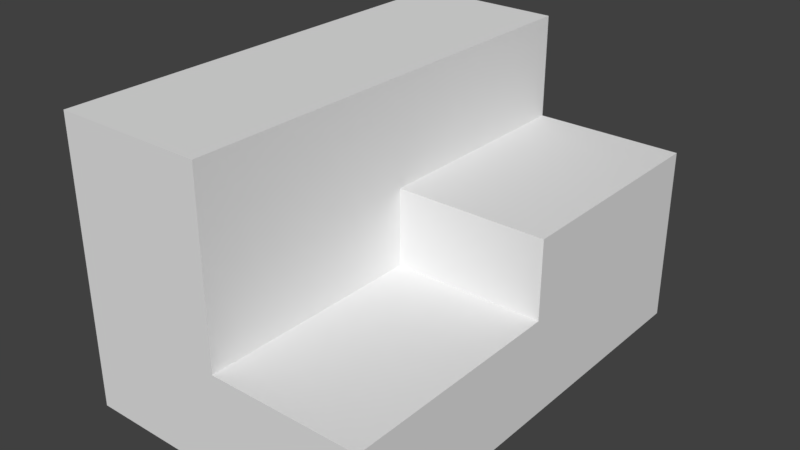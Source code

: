# Source: 1.20.blend  (saved by Blender 2.79.0; exported with 4.5.12 LTS)
import bpy
from mathutils import Matrix  # noqa: F401  (used for matrix-valued properties, if any)

bpy.ops.wm.read_factory_settings(use_empty=True)
scene = bpy.context.scene
scene.name = 'Scene'

# ---- collections
col_collection_1 = bpy.data.collections.new('Collection 1'); scene.collection.children.link(col_collection_1)

# ---- materials (node trees are filled in below, after node groups)
mat_material = bpy.data.materials.new('Material')
mat_material.alpha_threshold = 0.0
mat_material.use_transparent_shadow = False
mat_material.roughness = 0.5
mat_material.line_color = (0.0, 0.0, 0.0, 1.0)

# ---- material node trees

# ---- world
world_world = bpy.data.worlds.new('World'); scene.world = world_world
world_world.color = (0.05088, 0.05088, 0.05088)
world_world.use_sun_shadow = False
world_world.sun_shadow_jitter_overblur = 0.0
world_world.cycles.sampling_method = 'MANUAL'

# ---- meshes
me_cube = bpy.data.meshes.new('Cube')
me_cube.from_pydata([(1.0, 1.0, -1.0), (1.0, -1.0, -1.0), (-1.0, -1.0, -1.0), (-1.0, 1.0, -1.0), (1.0, 1.0, 1.0), (1.0, -1.0, 1.0), (-1.0, -1.0, 1.0), (-1.0, 1.0, 1.0), (1.0, -5.96e-08, -1.0), (1.788e-07, 1.0, -1.0), (1.0, 1.0, 0.0), (0.0, -1.0, -1.0), (1.0, -1.0, 0.0), (-1.0, 2.98e-07, -1.0), (-1.0, -1.0, 0.0), (-1.0, 1.0, 0.0), (1.0, -5.364e-07, 1.0), (2.384e-07, 1.0, 1.0), (-5.364e-07, -1.0, 1.0), (-1.0, 1.788e-07, 1.0), (2.384e-07, 1.0, 0.0), (-1.0, 2.384e-07, 0.0), (-2.98e-07, -1.0, 0.0), (1.0, -2.98e-07, 0.0), (-1.49e-07, -1.788e-07, 1.0), (5.96e-08, 1.192e-07, -1.0), (1.0, 1.0, 1.0), (1.0, 1.0, 0.0), (1.0, -5.364e-07, 1.0), (2.384e-07, 1.0, 1.0), (2.384e-07, 1.0, 0.0), (1.0, -2.98e-07, 0.0), (-1.49e-07, -1.788e-07, 1.0), (1.0, 1.0, 1.0), (1.0, -5.364e-07, 1.0), (2.384e-07, 1.0, 1.0), (-1.192e-07, -1.788e-07, 1.0), (1.0, 1.0, 1.0), (1.0, -5.364e-07, 1.0), (2.384e-07, 1.0, 1.0), (-1.192e-07, -1.788e-07, 1.0), (1.0, 1.0, 2.559), (1.0, -5.364e-07, 2.559), (2.384e-07, 1.0, 2.559), (-1.192e-07, -1.788e-07, 2.559), (1.0, 1.0, 2.559), (1.0, -5.364e-07, 2.559), (2.384e-07, 1.0, 2.559), (-1.192e-07, -1.788e-07, 2.559), (-1.0, -1.0, 4.656), (-1.0, 1.0, 4.656), (2.384e-07, 1.0, 4.656), (-5.364e-07, -1.0, 4.656), (-1.0, 1.788e-07, 4.656), (-1.49e-07, -1.788e-07, 4.656), (2.384e-07, 1.0, 4.656), (-1.49e-07, -1.788e-07, 4.656), (2.384e-07, 1.0, 4.656), (-1.192e-07, -1.788e-07, 4.656), (2.384e-07, 1.0, 4.656), (-1.192e-07, -1.788e-07, 4.656)], [(10, 27), (20, 30), (23, 31)], [(25, 11, 2, 13), (36, 35, 57, 58), (23, 16, 5, 12), (22, 18, 6, 14), (21, 19, 7, 15), (20, 9, 3, 15), (17, 20, 15, 7), (4, 10, 20, 17), (10, 0, 9, 20), (13, 21, 15, 3), (2, 14, 21, 13), (14, 6, 19, 21), (11, 22, 14, 2), (1, 12, 22, 11), (12, 5, 18, 22), (8, 23, 12, 1), (0, 10, 23, 8), (10, 4, 16, 23), (16, 24, 18, 5), (16, 4, 33, 34), (17, 7, 50, 51), (9, 25, 13, 3), (0, 8, 25, 9), (8, 1, 11, 25), (34, 33, 41, 42), (24, 16, 34, 36), (29, 39, 59, 55), (7, 19, 53, 50), (4, 17, 35, 33), (40, 36, 58, 60), (16, 28, 38, 34), (4, 26, 37, 33), (41, 43, 44, 42), (36, 40, 48, 44), (34, 38, 46, 42), (36, 34, 42, 44), (33, 35, 43, 41), (35, 39, 47, 43), (33, 37, 45, 41), (35, 36, 44, 43), (54, 53, 49, 52), (51, 50, 53, 54), (51, 55, 59, 57), (54, 56, 60, 58), (51, 54, 58, 57), (19, 6, 49, 53), (18, 24, 54, 52), (24, 32, 56, 54), (39, 35, 57, 59), (6, 18, 52, 49), (32, 40, 60, 56), (17, 29, 55, 51)])
me_cube.materials.append(mat_material)
me_cube.use_remesh_preserve_volume = False
me_cube.use_remesh_preserve_attributes = False
me_cube.use_mirror_vertex_groups = False
me_cube.update()

# ---- objects
ob_cube = bpy.data.objects.new('Cube', me_cube)

# ---- transforms, parenting, visibility, modifiers, constraints
ob_cube.location = (0.08937, 0.01048, 0.3337)
ob_cube.scale = (0.9916, 1.495, 0.3272)
ob_cube.lock_rotations_4d = False
ob_cube.empty_display_type = 'ARROWS'
ob_cube.lineart.crease_threshold = 0.0

# ---- collection membership
col_collection_1.objects.link(ob_cube)

# ---- scene / render settings (as saved in the file)
scene.frame_start = 1; scene.frame_end = 250; scene.frame_set(1)
scene.render.engine = 'BLENDER_EEVEE_NEXT'
scene.render.resolution_percentage = 50
scene.render.dither_intensity = 0.0
scene.cycles.use_denoising = False
scene.cycles.samples = 128
scene.cycles.sampling_pattern = 'TABULATED_SOBOL'
scene.cycles.use_adaptive_sampling = False
scene.cycles.use_light_tree = False
scene.cycles.blur_glossy = 0.0
scene.cycles.sample_clamp_indirect = 0.0
scene.view_settings.view_transform = 'Standard'
bpy.context.view_layer.update()

# ---- added for rendering (the .blend has no active camera and no usable light): camera, sun
cam_auto = bpy.data.cameras.new('AutoCamera')
cam_auto.lens = 50.0
cam_auto.sensor_width = 36.0
cam_auto.clip_end = 1000.0
ob_auto_camera = bpy.data.objects.new('AutoCamera', cam_auto)
scene.collection.objects.link(ob_auto_camera)
ob_auto_camera.location = (3.82434, -4.47148, 3.91979)
ob_auto_camera.rotation_euler = (1.09748, -7.21219e-08, 0.694738)
scene.camera = ob_auto_camera
light_auto_sun = bpy.data.lights.new('AutoSun', 'SUN')
light_auto_sun.energy = 3.0
light_auto_sun.angle = 0.0523599
ob_auto_sun = bpy.data.objects.new('AutoSun', light_auto_sun)
scene.collection.objects.link(ob_auto_sun)
ob_auto_sun.rotation_euler = (0.872665, 0.174533, 0.523599)
bpy.context.view_layer.update()

